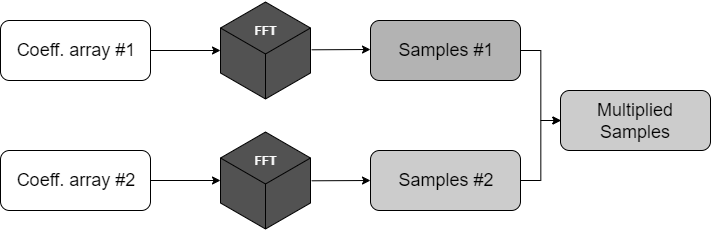

The diagram above was exported from draw.io. Its source (the exported page's mxGraphModel, read from the mxfile embedded in the PNG):
<mxGraphModel dx="1373" dy="480" grid="1" gridSize="10" guides="1" tooltips="1" connect="1" arrows="1" fold="1" page="1" pageScale="1" pageWidth="827" pageHeight="1169" math="0" shadow="0">
  <root>
    <mxCell id="0" />
    <mxCell id="1" parent="0" />
    <mxCell id="jzsHW575ZW-lBfG3X_P_-8" value="" style="rounded=1;whiteSpace=wrap;html=1;fillColor=#FFFFFF;" vertex="1" parent="1">
      <mxGeometry x="30" y="150" width="150" height="60" as="geometry" />
    </mxCell>
    <mxCell id="jzsHW575ZW-lBfG3X_P_-1" value="" style="html=1;whiteSpace=wrap;aspect=fixed;shape=isoCube;backgroundOutline=1;fillColor=#525252;" vertex="1" parent="1">
      <mxGeometry x="250" y="130" width="90" height="100" as="geometry" />
    </mxCell>
    <mxCell id="jzsHW575ZW-lBfG3X_P_-2" value="&lt;font color=&quot;#fcfcfc&quot;&gt;&lt;b&gt;FFT&lt;/b&gt;&lt;/font&gt;" style="text;html=1;strokeColor=none;fillColor=none;align=center;verticalAlign=middle;whiteSpace=wrap;rounded=0;" vertex="1" parent="1">
      <mxGeometry x="275" y="150" width="40" height="20" as="geometry" />
    </mxCell>
    <mxCell id="jzsHW575ZW-lBfG3X_P_-4" value="" style="html=1;whiteSpace=wrap;aspect=fixed;shape=isoCube;backgroundOutline=1;fillColor=#525252;" vertex="1" parent="1">
      <mxGeometry x="250" y="260" width="90" height="100" as="geometry" />
    </mxCell>
    <mxCell id="jzsHW575ZW-lBfG3X_P_-5" value="&lt;font color=&quot;#fcfcfc&quot;&gt;&lt;b&gt;FFT&lt;/b&gt;&lt;/font&gt;" style="text;html=1;strokeColor=none;fillColor=none;align=center;verticalAlign=middle;whiteSpace=wrap;rounded=0;" vertex="1" parent="1">
      <mxGeometry x="275" y="280" width="40" height="20" as="geometry" />
    </mxCell>
    <mxCell id="jzsHW575ZW-lBfG3X_P_-12" style="edgeStyle=orthogonalEdgeStyle;rounded=0;orthogonalLoop=1;jettySize=auto;html=1;exitX=1;exitY=0.5;exitDx=0;exitDy=0;" edge="1" parent="1" source="jzsHW575ZW-lBfG3X_P_-6" target="jzsHW575ZW-lBfG3X_P_-1">
      <mxGeometry relative="1" as="geometry" />
    </mxCell>
    <mxCell id="jzsHW575ZW-lBfG3X_P_-6" value="&lt;font style=&quot;font-size: 18px&quot;&gt;Coeff. array #1&lt;/font&gt;" style="text;html=1;strokeColor=none;fillColor=none;align=center;verticalAlign=middle;whiteSpace=wrap;rounded=0;" vertex="1" parent="1">
      <mxGeometry x="30" y="170" width="150" height="20" as="geometry" />
    </mxCell>
    <mxCell id="jzsHW575ZW-lBfG3X_P_-7" value="&lt;font style=&quot;font-size: 18px&quot;&gt;Coeff. array #2&lt;/font&gt;" style="text;html=1;strokeColor=none;fillColor=none;align=center;verticalAlign=middle;whiteSpace=wrap;rounded=0;" vertex="1" parent="1">
      <mxGeometry x="30" y="300" width="150" height="20" as="geometry" />
    </mxCell>
    <mxCell id="jzsHW575ZW-lBfG3X_P_-9" value="" style="rounded=1;whiteSpace=wrap;html=1;fillColor=#FFFFFF;" vertex="1" parent="1">
      <mxGeometry x="30" y="280" width="150" height="60" as="geometry" />
    </mxCell>
    <mxCell id="jzsHW575ZW-lBfG3X_P_-13" style="edgeStyle=orthogonalEdgeStyle;rounded=0;orthogonalLoop=1;jettySize=auto;html=1;exitX=1;exitY=0.5;exitDx=0;exitDy=0;" edge="1" parent="1" source="jzsHW575ZW-lBfG3X_P_-10" target="jzsHW575ZW-lBfG3X_P_-4">
      <mxGeometry relative="1" as="geometry" />
    </mxCell>
    <mxCell id="jzsHW575ZW-lBfG3X_P_-10" value="&lt;font style=&quot;font-size: 18px&quot;&gt;Coeff. array #2&lt;/font&gt;" style="text;html=1;strokeColor=none;fillColor=none;align=center;verticalAlign=middle;whiteSpace=wrap;rounded=0;" vertex="1" parent="1">
      <mxGeometry x="30" y="300" width="150" height="20" as="geometry" />
    </mxCell>
    <mxCell id="jzsHW575ZW-lBfG3X_P_-14" value="" style="rounded=1;whiteSpace=wrap;html=1;fillColor=#B3B3B3;" vertex="1" parent="1">
      <mxGeometry x="400" y="150" width="150" height="60" as="geometry" />
    </mxCell>
    <mxCell id="jzsHW575ZW-lBfG3X_P_-31" style="edgeStyle=orthogonalEdgeStyle;rounded=0;orthogonalLoop=1;jettySize=auto;html=1;exitX=1;exitY=0.5;exitDx=0;exitDy=0;entryX=0;entryY=0.5;entryDx=0;entryDy=0;" edge="1" parent="1" source="jzsHW575ZW-lBfG3X_P_-15" target="jzsHW575ZW-lBfG3X_P_-30">
      <mxGeometry relative="1" as="geometry" />
    </mxCell>
    <mxCell id="jzsHW575ZW-lBfG3X_P_-15" value="&lt;span style=&quot;font-size: 18px&quot;&gt;Samples #1&lt;/span&gt;" style="text;html=1;strokeColor=none;fillColor=none;align=center;verticalAlign=middle;whiteSpace=wrap;rounded=0;" vertex="1" parent="1">
      <mxGeometry x="400" y="170" width="150" height="20" as="geometry" />
    </mxCell>
    <mxCell id="jzsHW575ZW-lBfG3X_P_-16" value="" style="rounded=1;whiteSpace=wrap;html=1;fillColor=#CCCCCC;" vertex="1" parent="1">
      <mxGeometry x="400" y="280" width="150" height="60" as="geometry" />
    </mxCell>
    <mxCell id="jzsHW575ZW-lBfG3X_P_-32" style="edgeStyle=orthogonalEdgeStyle;rounded=0;orthogonalLoop=1;jettySize=auto;html=1;exitX=1;exitY=0.5;exitDx=0;exitDy=0;entryX=0;entryY=0.5;entryDx=0;entryDy=0;" edge="1" parent="1" source="jzsHW575ZW-lBfG3X_P_-17" target="jzsHW575ZW-lBfG3X_P_-30">
      <mxGeometry relative="1" as="geometry" />
    </mxCell>
    <mxCell id="jzsHW575ZW-lBfG3X_P_-17" value="&lt;span style=&quot;font-size: 18px&quot;&gt;Samples #2&lt;/span&gt;" style="text;html=1;strokeColor=none;fillColor=none;align=center;verticalAlign=middle;whiteSpace=wrap;rounded=0;" vertex="1" parent="1">
      <mxGeometry x="400" y="300" width="150" height="20" as="geometry" />
    </mxCell>
    <mxCell id="jzsHW575ZW-lBfG3X_P_-18" value="" style="endArrow=classic;html=1;exitX=1.013;exitY=0.503;exitDx=0;exitDy=0;exitPerimeter=0;entryX=0;entryY=0.5;entryDx=0;entryDy=0;" edge="1" parent="1" source="jzsHW575ZW-lBfG3X_P_-4" target="jzsHW575ZW-lBfG3X_P_-17">
      <mxGeometry width="50" height="50" relative="1" as="geometry">
        <mxPoint x="30" y="430" as="sourcePoint" />
        <mxPoint x="80" y="380" as="targetPoint" />
      </mxGeometry>
    </mxCell>
    <mxCell id="jzsHW575ZW-lBfG3X_P_-19" value="" style="endArrow=classic;html=1;exitX=1.013;exitY=0.503;exitDx=0;exitDy=0;exitPerimeter=0;entryX=0;entryY=0.5;entryDx=0;entryDy=0;" edge="1" parent="1">
      <mxGeometry width="50" height="50" relative="1" as="geometry">
        <mxPoint x="341.1700000000001" y="179.29999999999995" as="sourcePoint" />
        <mxPoint x="400" y="179" as="targetPoint" />
      </mxGeometry>
    </mxCell>
    <mxCell id="jzsHW575ZW-lBfG3X_P_-29" value="" style="rounded=1;whiteSpace=wrap;html=1;fillColor=#CCCCCC;" vertex="1" parent="1">
      <mxGeometry x="590" y="220" width="150" height="60" as="geometry" />
    </mxCell>
    <mxCell id="jzsHW575ZW-lBfG3X_P_-30" value="&lt;span style=&quot;font-size: 18px&quot;&gt;Multiplied Samples&lt;/span&gt;" style="text;html=1;strokeColor=none;fillColor=none;align=center;verticalAlign=middle;whiteSpace=wrap;rounded=0;" vertex="1" parent="1">
      <mxGeometry x="590" y="240" width="150" height="20" as="geometry" />
    </mxCell>
  </root>
</mxGraphModel>